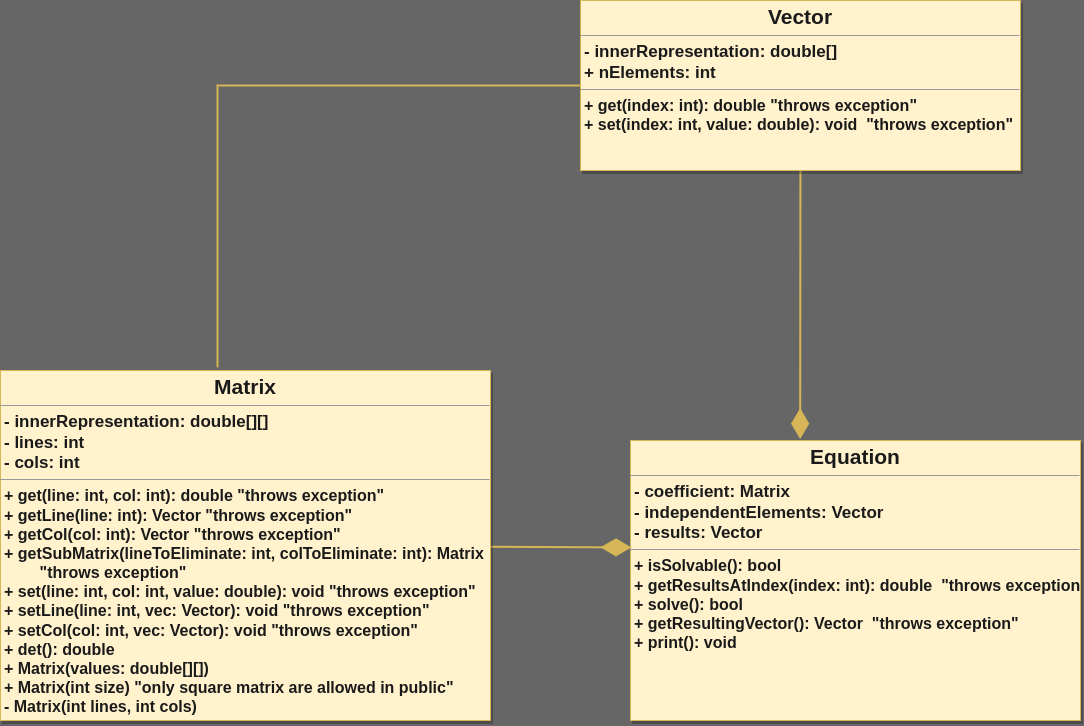

The diagram above was exported from draw.io. Its source (the exported page's mxGraphModel, read from the mxfile embedded in the PNG):
<mxGraphModel dx="3462" dy="2654" grid="1" gridSize="10" guides="1" tooltips="1" connect="1" arrows="1" fold="1" page="1" pageScale="1" pageWidth="1654" pageHeight="1169" background="#666666" math="0" shadow="0">
  <root>
    <mxCell id="0" />
    <mxCell id="1" parent="0" />
    <mxCell id="2" value="&lt;p style=&quot;text-align: center ; margin: 4px 0px 0px&quot;&gt;&lt;b&gt;&lt;font style=&quot;font-size: 21px&quot;&gt;Equation&lt;/font&gt;&lt;/b&gt;&lt;/p&gt;&lt;hr size=&quot;1&quot;&gt;&lt;p style=&quot;margin: 0px 0px 0px 4px ; font-size: 17px&quot;&gt;&lt;font style=&quot;font-size: 17px&quot;&gt;&lt;b&gt;- coefficient: Matrix&lt;/b&gt;&lt;/font&gt;&lt;/p&gt;&lt;p style=&quot;margin: 0px 0px 0px 4px ; font-size: 17px&quot;&gt;&lt;font style=&quot;font-size: 17px&quot;&gt;&lt;b&gt;- independentElements: Vector&lt;/b&gt;&lt;/font&gt;&lt;/p&gt;&lt;p style=&quot;margin: 0px 0px 0px 4px ; font-size: 17px&quot;&gt;&lt;font style=&quot;font-size: 17px&quot;&gt;&lt;b&gt;- results: Vector&lt;/b&gt;&lt;/font&gt;&lt;/p&gt;&lt;hr size=&quot;1&quot;&gt;&lt;p style=&quot;margin: 0px ; margin-left: 4px&quot;&gt;&lt;font size=&quot;3&quot;&gt;&lt;b&gt;+ isSolvable(): bool&lt;/b&gt;&lt;/font&gt;&lt;/p&gt;&lt;p style=&quot;margin: 0px ; margin-left: 4px&quot;&gt;&lt;font size=&quot;3&quot;&gt;&lt;b&gt;+ getResultsAtIndex(index: int): double&amp;nbsp; &quot;throws exception&quot;&lt;/b&gt;&lt;/font&gt;&lt;/p&gt;&lt;p style=&quot;margin: 0px ; margin-left: 4px&quot;&gt;&lt;font size=&quot;3&quot;&gt;&lt;b&gt;+ solve(): bool&lt;/b&gt;&lt;/font&gt;&lt;/p&gt;&lt;p style=&quot;margin: 0px ; margin-left: 4px&quot;&gt;&lt;font size=&quot;3&quot;&gt;&lt;b&gt;+ getResultingVector(): Vector&amp;nbsp; &quot;throws exception&quot;&lt;/b&gt;&lt;/font&gt;&lt;/p&gt;&lt;p style=&quot;margin: 0px ; margin-left: 4px&quot;&gt;&lt;font size=&quot;3&quot;&gt;&lt;b&gt;+ print(): void&lt;/b&gt;&lt;/font&gt;&lt;/p&gt;" style="verticalAlign=top;align=left;overflow=fill;fontSize=12;fontFamily=Helvetica;html=1;gradientDirection=west;rounded=0;glass=0;shadow=1;strokeWidth=1;fillColor=#fff2cc;strokeColor=#d6b656;fontColor=#1A1A1A;" parent="1" vertex="1">
      <mxGeometry x="-740" y="-530" width="450" height="280" as="geometry" />
    </mxCell>
    <mxCell id="6" style="edgeStyle=none;html=1;entryX=0.002;entryY=0.382;entryDx=0;entryDy=0;entryPerimeter=0;fontSize=21;fontColor=#1A1A1A;endArrow=diamondThin;endFill=1;endSize=25;strokeWidth=2;fillColor=#fff2cc;strokeColor=#d6b656;rounded=0;" parent="1" source="3" target="2" edge="1">
      <mxGeometry relative="1" as="geometry" />
    </mxCell>
    <mxCell id="3" value="&lt;p style=&quot;text-align: center ; margin: 4px 0px 0px&quot;&gt;&lt;b&gt;&lt;font style=&quot;font-size: 21px&quot;&gt;Matrix&lt;/font&gt;&lt;/b&gt;&lt;/p&gt;&lt;hr size=&quot;1&quot;&gt;&lt;p style=&quot;margin: 0px 0px 0px 4px ; font-size: 17px&quot;&gt;&lt;b&gt;- innerRepresentation: double[][]&lt;/b&gt;&lt;/p&gt;&lt;p style=&quot;margin: 0px 0px 0px 4px ; font-size: 17px&quot;&gt;&lt;b&gt;- lines: int&lt;/b&gt;&lt;br&gt;&lt;/p&gt;&lt;p style=&quot;margin: 0px 0px 0px 4px ; font-size: 17px&quot;&gt;&lt;b&gt;- cols: int&lt;/b&gt;&lt;/p&gt;&lt;hr size=&quot;1&quot;&gt;&lt;p style=&quot;margin: 0px ; margin-left: 4px&quot;&gt;&lt;font size=&quot;3&quot;&gt;&lt;b&gt;+ get(line: int, col: int): double &quot;throws exception&quot;&lt;/b&gt;&lt;/font&gt;&lt;/p&gt;&lt;p style=&quot;margin: 0px ; margin-left: 4px&quot;&gt;&lt;font size=&quot;3&quot;&gt;&lt;b&gt;+ getLine(line: int): Vector &quot;throws exception&quot;&lt;/b&gt;&lt;/font&gt;&lt;/p&gt;&lt;p style=&quot;margin: 0px ; margin-left: 4px&quot;&gt;&lt;font size=&quot;3&quot;&gt;&lt;b&gt;+ getCol(col: int): Vector &quot;throws exception&quot;&lt;/b&gt;&lt;/font&gt;&lt;/p&gt;&lt;p style=&quot;margin: 0px ; margin-left: 4px&quot;&gt;&lt;font size=&quot;3&quot;&gt;&lt;b&gt;+ getSubMatrix(lineToEliminate: int, colToEliminate: int): Matrix&lt;/b&gt;&lt;/font&gt;&lt;/p&gt;&lt;p style=&quot;margin: 0px ; margin-left: 4px&quot;&gt;&lt;font size=&quot;3&quot;&gt;&lt;b&gt;&lt;span style=&quot;white-space: pre&quot;&gt;&#09;&lt;/span&gt;&quot;throws exception&quot;&lt;br&gt;&lt;/b&gt;&lt;/font&gt;&lt;/p&gt;&lt;p style=&quot;margin: 0px ; margin-left: 4px&quot;&gt;&lt;font size=&quot;3&quot;&gt;&lt;b&gt;+ set(line: int, col: int, value: double): void &quot;throws exception&quot;&lt;/b&gt;&lt;/font&gt;&lt;/p&gt;&lt;p style=&quot;margin: 0px ; margin-left: 4px&quot;&gt;&lt;font size=&quot;3&quot;&gt;&lt;b&gt;+ setLine(line: int, vec: Vector): void &quot;throws exception&quot;&lt;/b&gt;&lt;/font&gt;&lt;/p&gt;&lt;p style=&quot;margin: 0px ; margin-left: 4px&quot;&gt;&lt;font size=&quot;3&quot;&gt;&lt;b&gt;+ setCol(col: int, vec: Vector): void &quot;throws exception&quot;&lt;/b&gt;&lt;/font&gt;&lt;/p&gt;&lt;p style=&quot;margin: 0px ; margin-left: 4px&quot;&gt;&lt;font size=&quot;3&quot;&gt;&lt;b&gt;+ det(): double&lt;/b&gt;&lt;/font&gt;&lt;/p&gt;&lt;p style=&quot;margin: 0px ; margin-left: 4px&quot;&gt;&lt;font size=&quot;3&quot;&gt;&lt;b&gt;+ Matrix(values: double[][])&lt;/b&gt;&lt;/font&gt;&lt;/p&gt;&lt;p style=&quot;margin: 0px ; margin-left: 4px&quot;&gt;&lt;font size=&quot;3&quot;&gt;&lt;b&gt;+ Matrix(int size) &quot;only square matrix are allowed in public&quot;&lt;/b&gt;&lt;/font&gt;&lt;/p&gt;&lt;p style=&quot;margin: 0px ; margin-left: 4px&quot;&gt;&lt;font size=&quot;3&quot;&gt;&lt;b&gt;- Matrix(int lines, int cols)&lt;/b&gt;&lt;/font&gt;&lt;/p&gt;" style="verticalAlign=top;align=left;overflow=fill;fontSize=12;fontFamily=Helvetica;html=1;gradientDirection=west;rounded=0;glass=0;shadow=1;strokeWidth=1;fillColor=#fff2cc;strokeColor=#d6b656;fontColor=#1A1A1A;" parent="1" vertex="1">
      <mxGeometry x="-1370" y="-600" width="490" height="350" as="geometry" />
    </mxCell>
    <mxCell id="5" style="edgeStyle=none;html=1;entryX=0.377;entryY=-0.005;entryDx=0;entryDy=0;fontSize=21;fontColor=#1A1A1A;endArrow=diamondThin;endFill=1;endSize=25;entryPerimeter=0;strokeWidth=2;fillColor=#fff2cc;strokeColor=#d6b656;rounded=0;" parent="1" source="4" target="2" edge="1">
      <mxGeometry relative="1" as="geometry" />
    </mxCell>
    <mxCell id="7" style="edgeStyle=none;html=1;entryX=0.443;entryY=-0.009;entryDx=0;entryDy=0;entryPerimeter=0;fontSize=21;fontColor=#1A1A1A;endArrow=none;endFill=0;endSize=25;strokeWidth=2;fillColor=#fff2cc;strokeColor=#d6b656;rounded=0;" parent="1" source="4" target="3" edge="1">
      <mxGeometry relative="1" as="geometry">
        <Array as="points">
          <mxPoint x="-1153" y="-885" />
        </Array>
      </mxGeometry>
    </mxCell>
    <mxCell id="4" value="&lt;p style=&quot;text-align: center ; margin: 4px 0px 0px&quot;&gt;&lt;b&gt;&lt;font style=&quot;font-size: 21px&quot;&gt;Vector&lt;/font&gt;&lt;/b&gt;&lt;/p&gt;&lt;hr size=&quot;1&quot;&gt;&lt;p style=&quot;margin: 0px 0px 0px 4px ; font-size: 17px&quot;&gt;&lt;font style=&quot;font-size: 17px&quot;&gt;&lt;b&gt;- innerRepresentation: double[]&lt;/b&gt;&lt;/font&gt;&lt;/p&gt;&lt;p style=&quot;margin: 0px 0px 0px 4px ; font-size: 17px&quot;&gt;&lt;b&gt;+ nElements: int&lt;/b&gt;&lt;/p&gt;&lt;hr size=&quot;1&quot;&gt;&lt;p style=&quot;margin: 0px ; margin-left: 4px&quot;&gt;&lt;font size=&quot;3&quot;&gt;&lt;b&gt;+ get(index: int): double &quot;throws exception&quot;&amp;nbsp;&lt;/b&gt;&lt;/font&gt;&lt;/p&gt;&lt;p style=&quot;margin: 0px ; margin-left: 4px&quot;&gt;&lt;font size=&quot;3&quot;&gt;&lt;b&gt;+ set(index: int, value: double): void&amp;nbsp; &quot;throws exception&quot;&lt;/b&gt;&lt;/font&gt;&lt;/p&gt;" style="verticalAlign=top;align=left;overflow=fill;fontSize=12;fontFamily=Helvetica;html=1;gradientDirection=west;rounded=0;glass=0;shadow=1;strokeWidth=1;fillColor=#fff2cc;strokeColor=#d6b656;fontColor=#1A1A1A;" parent="1" vertex="1">
      <mxGeometry x="-790" y="-970" width="440" height="170" as="geometry" />
    </mxCell>
  </root>
</mxGraphModel>